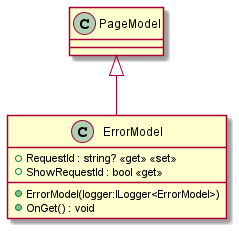

The diagram above was rendered by PlantUML. Its source (embedded in the PNG):
@startuml
class ErrorModel {
    + RequestId : string? <<get>> <<set>>
    + ShowRequestId : bool <<get>>
    + ErrorModel(logger:ILogger<ErrorModel>)
    + OnGet() : void
}
PageModel <|-- ErrorModel
@enduml